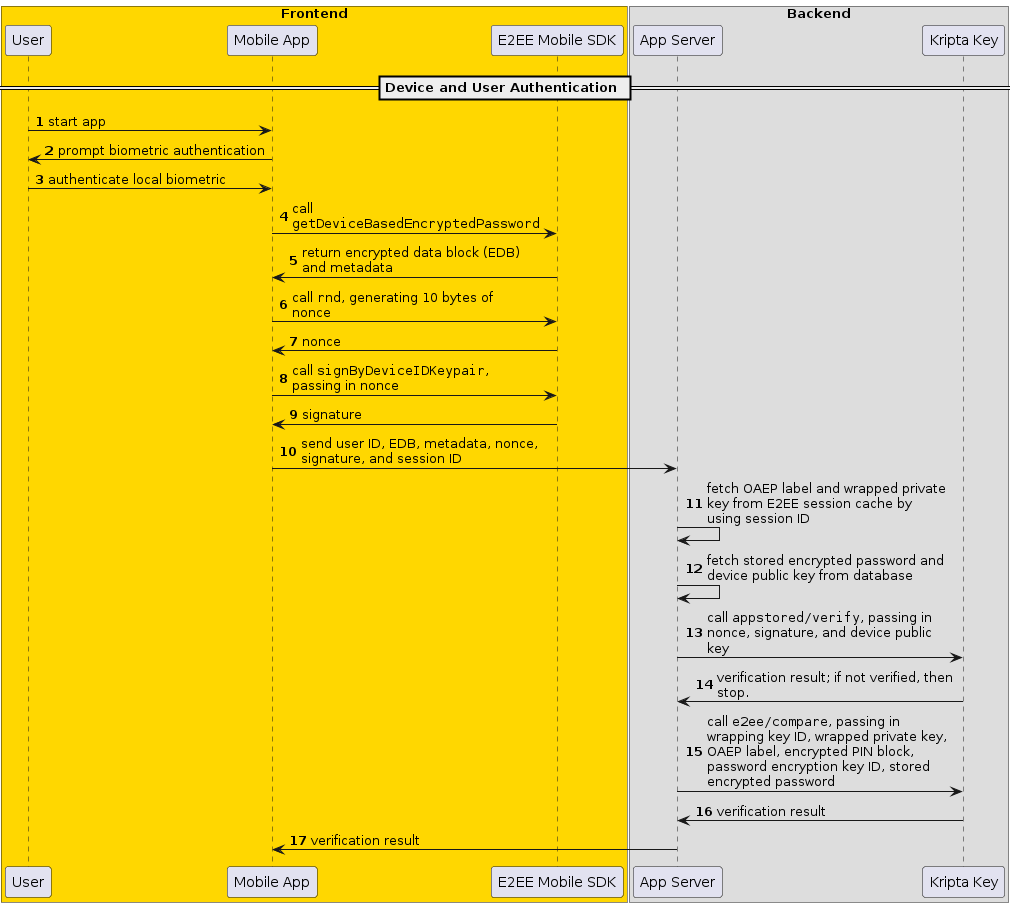

The diagram above was rendered by PlantUML. Its source (embedded in the PNG):
@startuml

skinparam maxMessageSize 240

box "Frontend" #FFD700
    participant "User" as user
    participant "Mobile App" as client
    participant "E2EE Mobile SDK" as clientlib
end box
box "Backend"
    participant "App Server" as appserver
    participant "Kripta Key" as kk
end box

== Device and User Authentication ==

autonumber
user -> client : start app
client -> user : prompt biometric authentication
user -> client : authenticate local biometric
client -> clientlib : call ""getDeviceBasedEncryptedPassword""
clientlib -> client : return encrypted data block (EDB) and metadata
client -> clientlib : call ""rnd"", generating 10 bytes of nonce
clientlib -> client : nonce
client -> clientlib : call ""signByDeviceIDKeypair"", passing in nonce
clientlib -> client : signature
client -> appserver : send user ID, EDB, metadata, nonce, signature, and session ID
appserver -> appserver : fetch OAEP label and wrapped private key from E2EE session cache by using session ID
appserver -> appserver : fetch stored encrypted password and device public key from database
appserver -> kk : call ""appstored/verify"", passing in nonce, signature, and device public key
kk -> appserver : verification result; if not verified, then stop.
appserver -> kk : call ""e2ee/compare"", passing in wrapping key ID, wrapped private key, OAEP label, encrypted PIN block, password encryption key ID, stored encrypted password
kk -> appserver : verification result
appserver -> client : verification result

@enduml